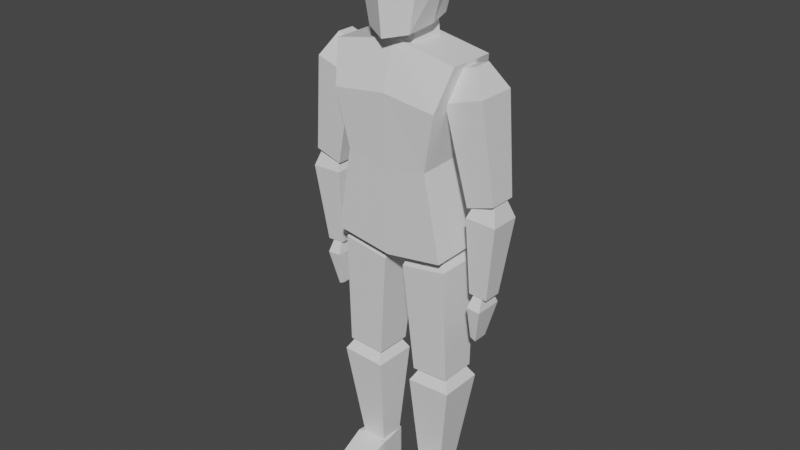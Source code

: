 # Source: Char_Base_Unity_1.blend  (saved by Blender 2.91.10; exported with 4.5.12 LTS)
import bpy
from mathutils import Matrix  # noqa: F401  (used for matrix-valued properties, if any)

bpy.ops.wm.read_factory_settings(use_empty=True)
scene = bpy.context.scene
scene.name = 'Scene'

# ---- materials (node trees are filled in below, after node groups)
mat_material = bpy.data.materials.new('Material')
mat_material.alpha_threshold = 0.0
mat_material.use_transparent_shadow = False
mat_material.line_color = (0.0, 0.0, 0.0, 1.0)

# ---- material node trees
mat_material.use_nodes = True; mat_material.node_tree.nodes.clear()
_N = mat_material.node_tree.nodes; _L = mat_material.node_tree.links
n0 = _N.new('ShaderNodeOutputMaterial'); n0.name = 'Material Output'; n0.location = (300, 300)
n1 = _N.new('ShaderNodeBsdfPrincipled'); n1.name = 'Principled BSDF'; n1.location = (10, 300)
n1.distribution = 'GGX'
n1.subsurface_method = 'BURLEY'
n1.inputs[2].default_value = 0.4
n1.inputs[3].default_value = 1.45
n1.inputs[27].default_value = (0.0, 0.0, 0.0, 1.0)
n1.inputs[28].default_value = 1.0
_L.new(n1.outputs[0], n0.inputs[0])
n0.is_active_output = True

# ---- world
world_world = bpy.data.worlds.new('World'); scene.world = world_world
world_world.use_nodes = True; world_world.node_tree.nodes.clear()
_N = world_world.node_tree.nodes; _L = world_world.node_tree.links
n0 = _N.new('ShaderNodeOutputWorld'); n0.name = 'World Output'; n0.location = (300, 300)
n1 = _N.new('ShaderNodeBackground'); n1.name = 'Background'; n1.location = (10, 300)
n1.inputs[0].default_value = (0.05088, 0.05088, 0.05088, 1.0)
_L.new(n1.outputs[0], n0.inputs[0])
n0.is_active_output = True
world_world.color = (0.05088, 0.05088, 0.05088)
world_world.use_sun_shadow = False
world_world.sun_shadow_jitter_overblur = 0.0

# ---- meshes
me_cube_001 = bpy.data.meshes.new('Cube.001')
me_cube_001.from_pydata([(0.4751, 0.5258, 2.339), (0.7211, 0.6979, 1.62), (0.5361, -0.5538, 2.222), (0.7821, -0.7217, 1.624), (0.3931, -0.4075, -0.2476), (0.3, -0.2048, 0.4834), (0.4327, 0.4258, -0.2357), (0.3499, 0.4258, 0.4848), (0.0, 0.5655, -0.2357), (0.0, 0.5655, 0.4848), (0.0, -0.494, -0.2476), (0.0, -0.3245, 0.4834), (0.0, 0.8586, 1.62), (0.0, 0.6147, 2.452), (0.0, -1.104, 1.624), (0.0, -0.8346, 2.405), (0.4828, 0.5263, 0.3743), (0.0, 0.5538, 0.342), (0.5179, -0.6883, 0.1819), (0.0, -0.9332, 0.06028), (0.9317, -0.002771, 1.536), (0.6857, -0.004876, 2.339), (0.0, -0.01596, 2.652), (0.5711, 0.007049, 0.27), (0.0, -2.232e-07, 0.3143)], [], [(21, 22, 15, 2), (8, 9, 7, 6), (6, 7, 5, 4), (20, 3, 18, 23), (8, 6, 4, 10), (20, 21, 2, 3), (7, 9, 11, 5), (3, 2, 15, 14), (4, 5, 11, 10), (12, 13, 0, 1), (3, 14, 19, 18), (12, 1, 16, 17), (1, 0, 21, 20), (1, 20, 23, 16), (0, 13, 22, 21), (23, 18, 19, 24, 17, 16)])
_uv = me_cube_001.uv_layers.new(name='UVMap')
_uv.uv.foreach_set('vector', [0.625, 0.625, 0.75, 0.625, 0.75, 0.75, 0.625, 0.75, 0.375, 0.375, 0.625, 0.375, 0.625, 0.5, 0.375, 0.5, 0.375, 0.5, 0.625, 0.5, 0.625, 0.75, 0.375, 0.75, 0.375, 0.625, 0.375, 0.75, 0.375, 0.75, 0.375, 0.625, 0.25, 0.5, 0.375, 0.5, 0.375, 0.75, 0.25, 0.75, 0.375, 0.625, 0.625, 0.625, 0.625, 0.75, 0.375, 0.75, 0.625, 0.5, 0.75, 0.5, 0.75, 0.75, 0.625, 0.75, 0.375, 0.75, 0.625, 0.75, 0.625, 0.875, 0.375, 0.875, 0.375, 0.75, 0.625, 0.75, 0.625, 0.875, 0.375, 0.875, 0.375, 0.375, 0.625, 0.375, 0.625, 0.5, 0.375, 0.5, 0.375, 0.75, 0.375, 0.875, 0.375, 0.875, 0.375, 0.75, 0.375, 0.375, 0.375, 0.5, 0.375, 0.5, 0.375, 0.375, 0.375, 0.5, 0.625, 0.5, 0.625, 0.625, 0.375, 0.625, 0.375, 0.5, 0.375, 0.625, 0.375, 0.625, 0.375, 0.5, 0.625, 0.5, 0.75, 0.5, 0.75, 0.625, 0.625, 0.625, 0.375, 0.625, 0.375, 0.75, 0.25, 0.75, 0.25, 0.625, 0.25, 0.5, 0.375, 0.5])
me_cube_001.use_remesh_fix_poles = True
me_cube_001.use_remesh_preserve_attributes = False
me_cube_001.use_mirror_vertex_groups = False
me_cube_001.update()
me_cube = bpy.data.meshes.new('Cube')
me_cube.from_pydata([(9.073e-19, -0.3465, 3.593), (4.536e-18, 0.2599, 3.61), (0.0, 0.256, 4.791), (0.0, -0.2323, 4.791), (0.6528, 0.256, 4.667), (0.4343, 0.2599, 3.698), (0.6528, -0.2323, 4.667), (0.4343, -0.3465, 3.681), (0.0, 0.09477, 4.465), (0.599, 0.2846, 2.828), (9.073e-19, 0.2846, 2.734), (-9.073e-19, -0.3263, 2.726), (0.599, -0.3263, 2.82), (0.7596, -0.1433, 3.373), (0.5401, -0.2006, 4.31), (0.7596, 0.1433, 3.373), (0.5401, 0.2006, 4.31), (1.037, -0.1433, 3.46), (0.9279, -0.2006, 4.432), (1.037, 0.1433, 3.46), (0.9279, 0.2006, 4.432), (0.595, -0.09085, 4.61), (0.595, 0.09085, 4.61), (0.7706, 0.09085, 4.665), (0.7706, -0.09085, 4.665), (0.7793, -0.0953, 2.493), (0.7597, -0.1571, 3.281), (0.7793, 0.0953, 2.493), (0.7597, 0.1571, 3.281), (0.9695, -0.0953, 2.477), (1.074, -0.1571, 3.27), (0.9695, 0.0953, 2.477), (1.074, 0.1571, 3.27), (0.8673, -0.06025, 3.551), (0.8673, 0.06025, 3.551), (0.9878, 0.06025, 3.546), (0.9878, -0.06025, 3.546), (0.2111, -0.1927, 1.472), (0.1074, -0.2397, 2.607), (0.2111, 0.1927, 1.472), (0.1074, 0.2397, 2.607), (0.6025, -0.1927, 1.49), (0.5884, -0.2397, 2.688), (0.6025, 0.1927, 1.49), (0.5884, 0.2397, 2.688), (0.2021, -0.1086, 2.913), (0.2021, 0.1086, 2.913), (0.4199, 0.1086, 2.949), (0.4199, -0.1086, 2.949), (0.2431, -0.1263, 0.3066), (0.1863, -0.2281, 1.342), (0.2431, 0.1263, 0.3066), (0.1863, 0.2281, 1.342), (0.4997, -0.1263, 0.3187), (0.6498, -0.2281, 1.364), (0.4997, 0.1263, 0.3187), (0.6498, 0.2281, 1.364), (0.3356, -0.08156, 1.605), (0.3356, 0.08156, 1.605), (0.5013, 0.08156, 1.613), (0.5013, -0.08156, 1.613), (0.5563, 0.3626, 4.301), (0.5563, -0.3822, 4.264), (-9.395e-18, -0.3822, 4.333), (-1.23e-18, 0.3626, 4.37), (0.2026, -0.6673, -0.002577), (0.2026, -0.6607, 0.1918), (0.2456, 0.1635, -0.002577), (0.2456, 0.1635, 0.328), (0.4779, -0.6673, -0.002577), (0.4779, -0.6607, 0.1918), (0.5122, 0.1635, -0.002577), (0.5122, 0.1635, 0.328), (0.2026, -0.1659, 0.328), (0.2026, -0.1659, -0.002577), (0.5551, -0.1659, 0.328), (0.5551, -0.1659, -0.002577)], [], [(4, 2, 3, 6), (61, 4, 6, 62), (62, 6, 3, 63), (1, 5, 9, 10), (64, 2, 4, 61), (10, 9, 12, 11), (7, 0, 11, 12), (5, 7, 12, 9), (13, 14, 16, 15), (15, 16, 20, 19), (19, 20, 18, 17), (17, 18, 14, 13), (15, 19, 17, 13), (18, 20, 23, 24), (23, 22, 21, 24), (16, 14, 21, 22), (14, 18, 24, 21), (20, 16, 22, 23), (25, 26, 28, 27), (27, 28, 32, 31), (31, 32, 30, 29), (29, 30, 26, 25), (27, 31, 29, 25), (30, 32, 35, 36), (35, 34, 33, 36), (28, 26, 33, 34), (26, 30, 36, 33), (32, 28, 34, 35), (37, 38, 40, 39), (39, 40, 44, 43), (43, 44, 42, 41), (41, 42, 38, 37), (39, 43, 41, 37), (42, 44, 47, 48), (47, 46, 45, 48), (40, 38, 45, 46), (38, 42, 48, 45), (44, 40, 46, 47), (49, 50, 52, 51), (51, 52, 56, 55), (55, 56, 54, 53), (53, 54, 50, 49), (51, 55, 53, 49), (54, 56, 59, 60), (59, 58, 57, 60), (52, 50, 57, 58), (50, 54, 60, 57), (56, 52, 58, 59), (5, 61, 62, 7), (75, 72, 68, 73), (73, 68, 67, 74), (7, 62, 63, 0), (70, 66, 65, 69), (75, 70, 69, 76), (1, 64, 61, 5), (74, 67, 71, 76), (68, 72, 71, 67), (65, 74, 76, 69), (72, 75, 76, 71), (66, 73, 74, 65), (70, 75, 73, 66)])
_uv = me_cube.uv_layers.new(name='UVMap')
_uv.uv.foreach_set('vector', [0.125, 0.5, 0.25, 0.5, 0.25, 0.75, 0.125, 0.75, 0.5361, 0.0, 0.625, 0.0, 0.625, 0.25, 0.5361, 0.25, 0.5361, 0.5, 0.625, 0.5, 0.625, 0.625, 0.5361, 0.625, 0.375, 0.875, 0.375, 1.0, 0.375, 1.0, 0.375, 0.875, 0.5361, 0.875, 0.625, 0.875, 0.625, 1.0, 0.5361, 1.0, 0.5, 0.25, 0.625, 0.25, 0.625, 0.5, 0.5, 0.5, 0.375, 0.5, 0.375, 0.625, 0.375, 0.625, 0.375, 0.5, 0.375, 0.0, 0.375, 0.25, 0.375, 0.25, 0.375, 0.0, 0.375, 0.0, 0.625, 0.0, 0.625, 0.25, 0.375, 0.25, 0.375, 0.25, 0.625, 0.25, 0.625, 0.5, 0.375, 0.5, 0.375, 0.5, 0.625, 0.5, 0.625, 0.75, 0.375, 0.75, 0.375, 0.75, 0.625, 0.75, 0.625, 1.0, 0.375, 1.0, 0.125, 0.5, 0.375, 0.5, 0.375, 0.75, 0.125, 0.75, 0.625, 0.75, 0.625, 0.5, 0.625, 0.5, 0.625, 0.75, 0.625, 0.5, 0.875, 0.5, 0.875, 0.75, 0.625, 0.75, 0.625, 0.25, 0.625, 0.0, 0.625, 0.0, 0.625, 0.25, 0.625, 1.0, 0.625, 0.75, 0.625, 0.75, 0.625, 1.0, 0.625, 0.5, 0.625, 0.25, 0.625, 0.25, 0.625, 0.5, 0.375, 0.0, 0.625, 0.0, 0.625, 0.25, 0.375, 0.25, 0.375, 0.25, 0.625, 0.25, 0.625, 0.5, 0.375, 0.5, 0.375, 0.5, 0.625, 0.5, 0.625, 0.75, 0.375, 0.75, 0.375, 0.75, 0.625, 0.75, 0.625, 1.0, 0.375, 1.0, 0.125, 0.5, 0.375, 0.5, 0.375, 0.75, 0.125, 0.75, 0.625, 0.75, 0.625, 0.5, 0.625, 0.5, 0.625, 0.75, 0.625, 0.5, 0.875, 0.5, 0.875, 0.75, 0.625, 0.75, 0.625, 0.25, 0.625, 0.0, 0.625, 0.0, 0.625, 0.25, 0.625, 1.0, 0.625, 0.75, 0.625, 0.75, 0.625, 1.0, 0.625, 0.5, 0.625, 0.25, 0.625, 0.25, 0.625, 0.5, 0.375, 0.0, 0.625, 0.0, 0.625, 0.25, 0.375, 0.25, 0.375, 0.25, 0.625, 0.25, 0.625, 0.5, 0.375, 0.5, 0.375, 0.5, 0.625, 0.5, 0.625, 0.75, 0.375, 0.75, 0.375, 0.75, 0.625, 0.75, 0.625, 1.0, 0.375, 1.0, 0.125, 0.5, 0.375, 0.5, 0.375, 0.75, 0.125, 0.75, 0.625, 0.75, 0.625, 0.5, 0.625, 0.5, 0.625, 0.75, 0.625, 0.5, 0.875, 0.5, 0.875, 0.75, 0.625, 0.75, 0.625, 0.25, 0.625, 0.0, 0.625, 0.0, 0.625, 0.25, 0.625, 1.0, 0.625, 0.75, 0.625, 0.75, 0.625, 1.0, 0.625, 0.5, 0.625, 0.25, 0.625, 0.25, 0.625, 0.5, 0.375, 0.0, 0.625, 0.0, 0.625, 0.25, 0.375, 0.25, 0.375, 0.25, 0.625, 0.25, 0.625, 0.5, 0.375, 0.5, 0.375, 0.5, 0.625, 0.5, 0.625, 0.75, 0.375, 0.75, 0.375, 0.75, 0.625, 0.75, 0.625, 1.0, 0.375, 1.0, 0.125, 0.5, 0.375, 0.5, 0.375, 0.75, 0.125, 0.75, 0.625, 0.75, 0.625, 0.5, 0.625, 0.5, 0.625, 0.75, 0.625, 0.5, 0.875, 0.5, 0.875, 0.75, 0.625, 0.75, 0.625, 0.25, 0.625, 0.0, 0.625, 0.0, 0.625, 0.25, 0.625, 1.0, 0.625, 0.75, 0.625, 0.75, 0.625, 1.0, 0.625, 0.5, 0.625, 0.25, 0.625, 0.25, 0.625, 0.5, 0.375, 0.0, 0.5361, 0.0, 0.5361, 0.25, 0.375, 0.25, 0.375, 0.1304, 0.375, 0.25, 0.625, 0.25, 0.625, 0.1304, 0.375, 0.3804, 0.375, 0.5, 0.625, 0.5, 0.625, 0.3804, 0.375, 0.5, 0.5361, 0.5, 0.5361, 0.625, 0.375, 0.625, 0.375, 0.5, 0.375, 0.75, 0.625, 0.75, 0.625, 0.5, 0.375, 0.8696, 0.375, 1.0, 0.625, 1.0, 0.625, 0.8696, 0.375, 0.875, 0.5361, 0.875, 0.5361, 1.0, 0.375, 1.0, 0.125, 0.6304, 0.125, 0.75, 0.375, 0.75, 0.375, 0.6304, 0.625, 0.5, 0.625, 0.75, 0.875, 0.75, 0.875, 0.5, 0.125, 0.5, 0.125, 0.6304, 0.375, 0.6304, 0.375, 0.5, 0.375, 0.75, 0.375, 0.8696, 0.625, 0.8696, 0.625, 0.75, 0.375, 0.25, 0.375, 0.3804, 0.625, 0.3804, 0.625, 0.25, 0.375, 0.0, 0.375, 0.1304, 0.625, 0.1304, 0.625, 0.0])
me_cube.materials.append(mat_material)
me_cube.use_remesh_preserve_volume = False
me_cube.use_remesh_preserve_attributes = False
me_cube.use_mirror_vertex_groups = False
me_cube.update()
me_cube_002 = bpy.data.meshes.new('Cube.002')
me_cube_002.from_pydata([(0.797, -0.08081, 2.021), (0.7927, -0.1444, 2.364), (0.797, 0.07523, 2.021), (0.7927, 0.1446, 2.364), (0.8535, -0.08081, 1.992), (0.9335, -0.1444, 2.355), (0.8535, 0.07523, 1.992), (0.9335, 0.1446, 2.355), (0.8345, -0.05532, 2.544), (0.8345, 0.05551, 2.544), (0.9021, 0.05551, 2.541), (0.9021, -0.05532, 2.541)], [], [(0, 1, 3, 2), (2, 3, 7, 6), (6, 7, 5, 4), (4, 5, 1, 0), (2, 6, 4, 0), (5, 7, 10, 11), (10, 9, 8, 11), (3, 1, 8, 9), (1, 5, 11, 8), (7, 3, 9, 10)])
_uv = me_cube_002.uv_layers.new(name='UVMap')
_uv.uv.foreach_set('vector', [0.375, 0.0, 0.625, 0.0, 0.625, 0.25, 0.375, 0.25, 0.375, 0.25, 0.625, 0.25, 0.625, 0.5, 0.375, 0.5, 0.375, 0.5, 0.625, 0.5, 0.625, 0.75, 0.375, 0.75, 0.375, 0.75, 0.625, 0.75, 0.625, 1.0, 0.375, 1.0, 0.125, 0.5, 0.375, 0.5, 0.375, 0.75, 0.125, 0.75, 0.625, 0.75, 0.625, 0.5, 0.625, 0.5, 0.625, 0.75, 0.625, 0.5, 0.875, 0.5, 0.875, 0.75, 0.625, 0.75, 0.625, 0.25, 0.625, 0.0, 0.625, 0.0, 0.625, 0.25, 0.625, 1.0, 0.625, 0.75, 0.625, 0.75, 0.625, 1.0, 0.625, 0.5, 0.625, 0.25, 0.625, 0.25, 0.625, 0.5])
me_cube_002.materials.append(mat_material)
me_cube_002.use_remesh_preserve_volume = False
me_cube_002.use_remesh_preserve_attributes = False
me_cube_002.use_mirror_vertex_groups = False
me_cube_002.update()
arm_armature = bpy.data.armatures.new('Armature')  # bones are not reproduced

# ---- objects
ob_character = bpy.data.objects.new('Character', None)
ob_head = bpy.data.objects.new('Head', me_cube_001)
ob_body = bpy.data.objects.new('Body', me_cube)
ob_skeleton = bpy.data.objects.new('Skeleton', arm_armature)
ob_hands = bpy.data.objects.new('Hands', me_cube_002)

# ---- transforms, parenting, visibility, modifiers, constraints
ob_character.location = (0.0, 0.0, 0.0)
ob_character.lineart.crease_threshold = 0.0
ob_head.parent = ob_character
ob_head.location = (0.0, 0.0, 1.311)
ob_head.scale = (0.1167, 0.1167, 0.1167)
ob_head.lineart.crease_threshold = 0.0
_m = ob_head.modifiers.new('Mirror', 'MIRROR')
_m.use_clip = True
ob_body.parent = ob_character
ob_body.location = (0.0, 9.236e-09, 0.0)
ob_body.scale = (0.2734, 0.2734, 0.2734)
ob_body.lock_rotations_4d = False
ob_body.empty_display_type = 'ARROWS'
ob_body.lineart.crease_threshold = 0.0
_m = ob_body.modifiers.new('Mirror', 'MIRROR')
_m.use_clip = True
ob_skeleton.parent = ob_character
ob_skeleton.location = (0.0, 0.0, 0.0)
ob_skeleton.lineart.crease_threshold = 0.0
ob_hands.parent = ob_character
ob_hands.location = (0.0, 9.236e-09, 0.0)
ob_hands.scale = (0.2734, 0.2734, 0.2734)
ob_hands.lock_rotations_4d = False
ob_hands.empty_display_type = 'ARROWS'
ob_hands.lineart.crease_threshold = 0.0
_m = ob_hands.modifiers.new('Mirror', 'MIRROR')
_m.use_clip = True

# ---- collection membership
scene.collection.objects.link(ob_character)
scene.collection.objects.link(ob_head)
scene.collection.objects.link(ob_body)
scene.collection.objects.link(ob_skeleton)
scene.collection.objects.link(ob_hands)

# ---- scene / render settings (as saved in the file)
scene.frame_start = 1; scene.frame_end = 250; scene.frame_set(1)
scene.render.engine = 'BLENDER_EEVEE_NEXT'
scene.cycles.use_denoising = False
scene.cycles.samples = 128
scene.cycles.sampling_pattern = 'TABULATED_SOBOL'
scene.cycles.use_adaptive_sampling = False
scene.cycles.use_light_tree = False
scene.view_settings.view_transform = 'Filmic'
bpy.context.view_layer.update()

# ---- added for rendering (the .blend has no active camera and no usable light): camera, sun
cam_auto = bpy.data.cameras.new('AutoCamera')
cam_auto.lens = 50.0
cam_auto.sensor_width = 36.0
cam_auto.clip_end = 1000.0
ob_auto_camera = bpy.data.objects.new('AutoCamera', cam_auto)
scene.collection.objects.link(ob_auto_camera)
ob_auto_camera.location = (1.61621, -1.98057, 2.10264)
ob_auto_camera.rotation_euler = (1.09748, -7.21219e-08, 0.694738)
scene.camera = ob_auto_camera
light_auto_sun = bpy.data.lights.new('AutoSun', 'SUN')
light_auto_sun.energy = 3.0
light_auto_sun.angle = 0.0523599
ob_auto_sun = bpy.data.objects.new('AutoSun', light_auto_sun)
scene.collection.objects.link(ob_auto_sun)
ob_auto_sun.rotation_euler = (0.872665, 0.174533, 0.523599)
bpy.context.view_layer.update()
